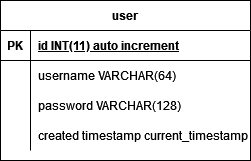

The diagram above was exported from draw.io. Its source (the exported page's mxGraphModel, read from the mxfile embedded in the PNG):
<mxGraphModel dx="812" dy="517" grid="1" gridSize="10" guides="1" tooltips="1" connect="1" arrows="1" fold="1" page="1" pageScale="1" pageWidth="827" pageHeight="1169" math="0" shadow="0">
  <root>
    <mxCell id="0" />
    <mxCell id="1" parent="0" />
    <mxCell id="BgtOvtsmnV_4U0ks8fs6-1" value="user" style="shape=table;startSize=30;container=1;collapsible=1;childLayout=tableLayout;fixedRows=1;rowLines=0;fontStyle=1;align=center;resizeLast=1;" vertex="1" parent="1">
      <mxGeometry x="320" y="190" width="250" height="160" as="geometry" />
    </mxCell>
    <mxCell id="BgtOvtsmnV_4U0ks8fs6-2" value="" style="shape=tableRow;horizontal=0;startSize=0;swimlaneHead=0;swimlaneBody=0;fillColor=none;collapsible=0;dropTarget=0;points=[[0,0.5],[1,0.5]];portConstraint=eastwest;top=0;left=0;right=0;bottom=1;" vertex="1" parent="BgtOvtsmnV_4U0ks8fs6-1">
      <mxGeometry y="30" width="250" height="30" as="geometry" />
    </mxCell>
    <mxCell id="BgtOvtsmnV_4U0ks8fs6-3" value="PK" style="shape=partialRectangle;connectable=0;fillColor=none;top=0;left=0;bottom=0;right=0;fontStyle=1;overflow=hidden;" vertex="1" parent="BgtOvtsmnV_4U0ks8fs6-2">
      <mxGeometry width="30" height="30" as="geometry">
        <mxRectangle width="30" height="30" as="alternateBounds" />
      </mxGeometry>
    </mxCell>
    <mxCell id="BgtOvtsmnV_4U0ks8fs6-4" value="id INT(11) auto increment" style="shape=partialRectangle;connectable=0;fillColor=none;top=0;left=0;bottom=0;right=0;align=left;spacingLeft=6;fontStyle=5;overflow=hidden;" vertex="1" parent="BgtOvtsmnV_4U0ks8fs6-2">
      <mxGeometry x="30" width="220" height="30" as="geometry">
        <mxRectangle width="220" height="30" as="alternateBounds" />
      </mxGeometry>
    </mxCell>
    <mxCell id="BgtOvtsmnV_4U0ks8fs6-5" value="" style="shape=tableRow;horizontal=0;startSize=0;swimlaneHead=0;swimlaneBody=0;fillColor=none;collapsible=0;dropTarget=0;points=[[0,0.5],[1,0.5]];portConstraint=eastwest;top=0;left=0;right=0;bottom=0;" vertex="1" parent="BgtOvtsmnV_4U0ks8fs6-1">
      <mxGeometry y="60" width="250" height="30" as="geometry" />
    </mxCell>
    <mxCell id="BgtOvtsmnV_4U0ks8fs6-6" value="" style="shape=partialRectangle;connectable=0;fillColor=none;top=0;left=0;bottom=0;right=0;editable=1;overflow=hidden;" vertex="1" parent="BgtOvtsmnV_4U0ks8fs6-5">
      <mxGeometry width="30" height="30" as="geometry">
        <mxRectangle width="30" height="30" as="alternateBounds" />
      </mxGeometry>
    </mxCell>
    <mxCell id="BgtOvtsmnV_4U0ks8fs6-7" value="username VARCHAR(64)" style="shape=partialRectangle;connectable=0;fillColor=none;top=0;left=0;bottom=0;right=0;align=left;spacingLeft=6;overflow=hidden;" vertex="1" parent="BgtOvtsmnV_4U0ks8fs6-5">
      <mxGeometry x="30" width="220" height="30" as="geometry">
        <mxRectangle width="220" height="30" as="alternateBounds" />
      </mxGeometry>
    </mxCell>
    <mxCell id="BgtOvtsmnV_4U0ks8fs6-8" value="" style="shape=tableRow;horizontal=0;startSize=0;swimlaneHead=0;swimlaneBody=0;fillColor=none;collapsible=0;dropTarget=0;points=[[0,0.5],[1,0.5]];portConstraint=eastwest;top=0;left=0;right=0;bottom=0;" vertex="1" parent="BgtOvtsmnV_4U0ks8fs6-1">
      <mxGeometry y="90" width="250" height="30" as="geometry" />
    </mxCell>
    <mxCell id="BgtOvtsmnV_4U0ks8fs6-9" value="" style="shape=partialRectangle;connectable=0;fillColor=none;top=0;left=0;bottom=0;right=0;editable=1;overflow=hidden;" vertex="1" parent="BgtOvtsmnV_4U0ks8fs6-8">
      <mxGeometry width="30" height="30" as="geometry">
        <mxRectangle width="30" height="30" as="alternateBounds" />
      </mxGeometry>
    </mxCell>
    <mxCell id="BgtOvtsmnV_4U0ks8fs6-10" value="password VARCHAR(128)" style="shape=partialRectangle;connectable=0;fillColor=none;top=0;left=0;bottom=0;right=0;align=left;spacingLeft=6;overflow=hidden;" vertex="1" parent="BgtOvtsmnV_4U0ks8fs6-8">
      <mxGeometry x="30" width="220" height="30" as="geometry">
        <mxRectangle width="220" height="30" as="alternateBounds" />
      </mxGeometry>
    </mxCell>
    <mxCell id="BgtOvtsmnV_4U0ks8fs6-11" value="" style="shape=tableRow;horizontal=0;startSize=0;swimlaneHead=0;swimlaneBody=0;fillColor=none;collapsible=0;dropTarget=0;points=[[0,0.5],[1,0.5]];portConstraint=eastwest;top=0;left=0;right=0;bottom=0;" vertex="1" parent="BgtOvtsmnV_4U0ks8fs6-1">
      <mxGeometry y="120" width="250" height="30" as="geometry" />
    </mxCell>
    <mxCell id="BgtOvtsmnV_4U0ks8fs6-12" value="" style="shape=partialRectangle;connectable=0;fillColor=none;top=0;left=0;bottom=0;right=0;editable=1;overflow=hidden;" vertex="1" parent="BgtOvtsmnV_4U0ks8fs6-11">
      <mxGeometry width="30" height="30" as="geometry">
        <mxRectangle width="30" height="30" as="alternateBounds" />
      </mxGeometry>
    </mxCell>
    <mxCell id="BgtOvtsmnV_4U0ks8fs6-13" value="created timestamp current_timestamp" style="shape=partialRectangle;connectable=0;fillColor=none;top=0;left=0;bottom=0;right=0;align=left;spacingLeft=6;overflow=hidden;" vertex="1" parent="BgtOvtsmnV_4U0ks8fs6-11">
      <mxGeometry x="30" width="220" height="30" as="geometry">
        <mxRectangle width="220" height="30" as="alternateBounds" />
      </mxGeometry>
    </mxCell>
  </root>
</mxGraphModel>